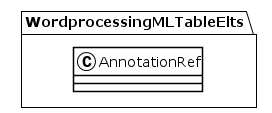

The diagram above was rendered by PlantUML. Its source (embedded in the PNG):
@startuml
!theme plain
package WordprocessingMLTableElts {
class AnnotationRef {
}
}
@enduml